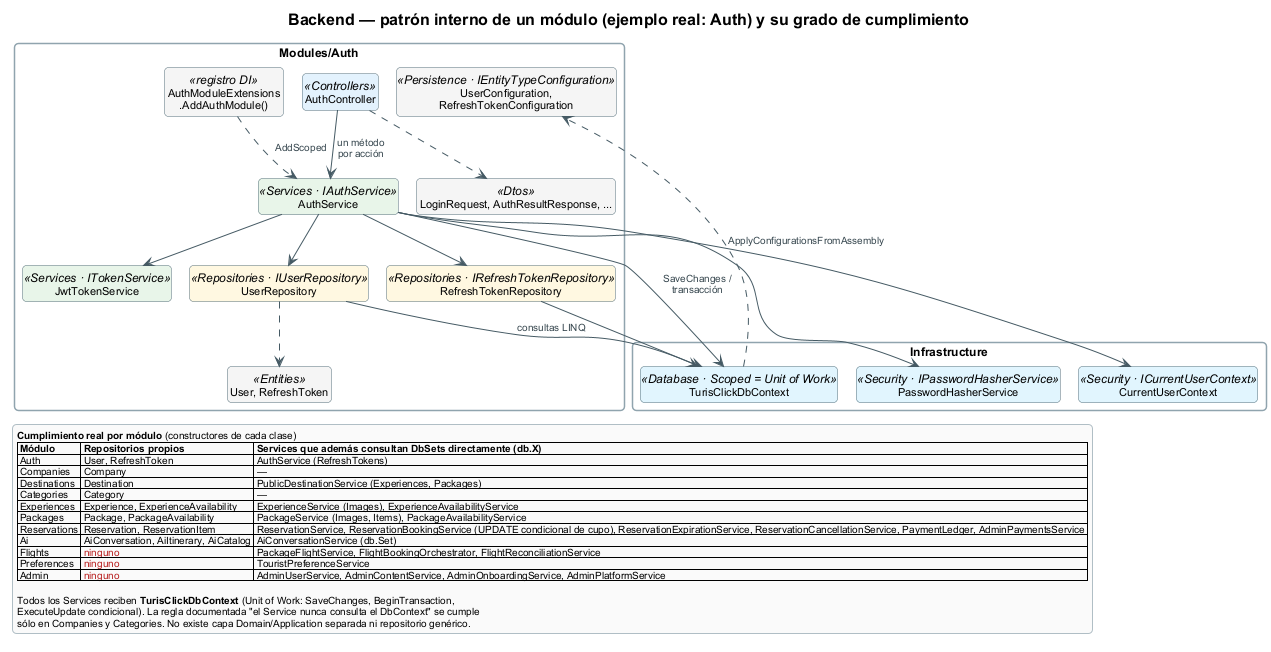

The diagram above was rendered by PlantUML. Its source (embedded in the PNG):
@startuml 03a-patron-por-modulo
' Estructura interna de un módulo de src/TurisClick.Api/Modules y cómo la cumple cada módulo.
' Evidencia: Modules/*/*ModuleExtensions.cs (registro DI) y los constructores de cada Service/Repository.
!pragma layout smetana
!include ../_tema.iuml
hide empty members
hide circle
skinparam nodesep 35
skinparam ranksep 40

title Backend — patrón interno de un módulo (ejemplo real: Auth) y su grado de cumplimiento

package "Modules/Auth" {
  class AuthController <<Controllers>> #E3F2FD
  class "AuthService" as AuthService <<Services · IAuthService>> #E8F5E9
  class "JwtTokenService" as JwtTokenService <<Services · ITokenService>> #E8F5E9
  class "UserRepository" as UserRepository <<Repositories · IUserRepository>> #FFF8E1
  class "RefreshTokenRepository" as RefreshTokenRepository <<Repositories · IRefreshTokenRepository>> #FFF8E1
  class "User, RefreshToken" as Entities <<Entities>> #F5F5F5
  class "LoginRequest, AuthResultResponse, ..." as Dtos <<Dtos>> #F5F5F5
  class "UserConfiguration,\nRefreshTokenConfiguration" as Config <<Persistence · IEntityTypeConfiguration>> #F5F5F5
  class "AuthModuleExtensions\n.AddAuthModule()" as Ext <<registro DI>> #F5F5F5
}

package "Infrastructure" {
  class TurisClickDbContext <<Database · Scoped = Unit of Work>> #E1F5FE
  class "PasswordHasherService" as Hasher <<Security · IPasswordHasherService>> #E1F5FE
  class "CurrentUserContext" as Cuc <<Security · ICurrentUserContext>> #E1F5FE
}

AuthController --> AuthService : un método\npor acción
AuthController ..> Dtos
AuthService --> UserRepository
AuthService --> RefreshTokenRepository
AuthService --> JwtTokenService
AuthService --> Hasher
AuthService --> Cuc
AuthService --> TurisClickDbContext : SaveChanges /\ntransacción
UserRepository --> TurisClickDbContext : consultas LINQ
RefreshTokenRepository --> TurisClickDbContext
UserRepository ..> Entities
TurisClickDbContext ..> Config : ApplyConfigurationsFromAssembly
Ext ..> AuthService : AddScoped

legend bottom left
<b>Cumplimiento real por módulo</b> (constructores de cada clase)
|= Módulo |= Repositorios propios |= Services que además consultan DbSets directamente (db.X) |
| Auth | User, RefreshToken | AuthService (RefreshTokens) |
| Companies | Company | — |
| Destinations | Destination | PublicDestinationService (Experiences, Packages) |
| Categories | Category | — |
| Experiences | Experience, ExperienceAvailability | ExperienceService (Images), ExperienceAvailabilityService |
| Packages | Package, PackageAvailability | PackageService (Images, Items), PackageAvailabilityService |
| Reservations | Reservation, ReservationItem | ReservationService, ReservationBookingService (UPDATE condicional de cupo), ReservationExpirationService, ReservationCancellationService, PaymentLedger, AdminPaymentsService |
| Ai | AiConversation, AiItinerary, AiCatalog | AiConversationService (db.Set) |
| Flights | <color:#B71C1C>ninguno</color> | PackageFlightService, FlightBookingOrchestrator, FlightReconciliationService |
| Preferences | <color:#B71C1C>ninguno</color> | TouristPreferenceService |
| Admin | <color:#B71C1C>ninguno</color> | AdminUserService, AdminContentService, AdminOnboardingService, AdminPlatformService |

Todos los Services reciben <b>TurisClickDbContext</b> (Unit of Work: SaveChanges, BeginTransaction,
ExecuteUpdate condicional). La regla documentada "el Service nunca consulta el DbContext" se cumple
sólo en Companies y Categories. No existe capa Domain/Application separada ni repositorio genérico.
endlegend

@enduml